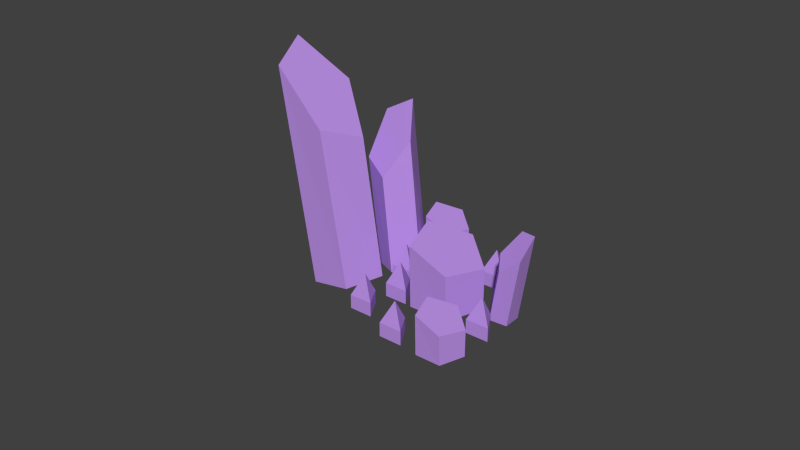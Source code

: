 # Source: cry3.blend  (saved by Blender 2.76.0; exported with 4.5.12 LTS)
import bpy
from mathutils import Matrix  # noqa: F401  (used for matrix-valued properties, if any)

bpy.ops.wm.read_factory_settings(use_empty=True)
scene = bpy.context.scene
scene.name = 'Scene'

# ---- collections
col_collection_1 = bpy.data.collections.new('Collection 1'); scene.collection.children.link(col_collection_1)

# ---- materials (node trees are filled in below, after node groups)
mat_material_001 = bpy.data.materials.new('Material.001')
mat_material_001.alpha_threshold = 0.0
mat_material_001.use_transparent_shadow = False
mat_material_001.diffuse_color = (0.5027, 0.2824, 0.8, 1.0)
mat_material_001.roughness = 0.5

# ---- material node trees

# ---- world
world_world = bpy.data.worlds.new('World'); scene.world = world_world
world_world.color = (0.05088, 0.05088, 0.05088)
world_world.use_sun_shadow = False
world_world.sun_shadow_jitter_overblur = 0.0
world_world.cycles.sampling_method = 'MANUAL'
world_world.cycles.sample_map_resolution = 256

# ---- meshes
me_circle_003 = bpy.data.meshes.new('Circle.003')
me_circle_003.from_pydata([(-0.1986, -2.279, -0.1174), (-0.487, -2.838, -0.1491), (-0.05222, -3.241, -0.2179), (0.5048, -2.932, -0.2289), (0.4144, -2.337, -0.1667), (0.4538, -3.121, 0.6821), (0.3493, -3.917, 0.8459), (0.7371, -4.274, 0.6966), (1.081, -3.699, 0.4406), (0.9062, -2.986, 0.4316), (-0.003566, 0.8645, 0.1434), (0.5328, 0.7153, 0.1076), (0.8601, 1.18, 0.1213), (0.526, 1.616, 0.1656), (-0.007799, 1.421, 0.1792), (0.09277, 0.6816, 0.3588), (0.676, 0.5107, 0.3772), (1.023, 1.013, 0.3702), (0.655, 1.494, 0.3475), (0.07984, 1.289, 0.3405), (-1.238, -2.975, -0.04161), (-0.7014, -3.124, -0.07741), (-0.3742, -2.659, -0.06373), (-0.7083, -2.223, -0.01948), (-1.242, -2.418, -0.005802), (-1.142, -3.158, 0.1738), (-0.5583, -3.329, 0.1921), (-0.2108, -2.827, 0.1851), (-0.5792, -2.345, 0.1625), (-1.154, -2.55, 0.1555), (-1.242, 0.3132, 0.1039), (-1.538, 0.09678, 0.114), (-1.425, -0.2534, 0.1102), (-1.06, -0.2534, 0.09762), (-0.9467, 0.09678, 0.09374), (-1.044, 0.3356, 0.5951), (-1.287, 0.1037, 0.7277), (-1.195, -0.2715, 0.677), (-0.8942, -0.2715, 0.5132), (-0.8015, 0.1037, 0.4626), (0.6787, -2.916, -0.2196), (1.504, -3.12, -0.3084), (2.032, -2.396, -0.2745), (1.533, -1.744, -0.1648), (0.6963, -2.065, -0.1309), (1.688, -4.324, 0.8839), (2.802, -4.842, 1.071), (3.28, -3.953, 0.9998), (2.462, -2.884, 0.768), (1.478, -3.114, 0.6964), (0.3273, -1.239, -0.04121), (0.8429, -1.163, -0.06162), (0.5348, -0.761, -0.0208), (0.3771, -1.304, 0.04553), (0.8928, -1.229, 0.02512), (0.5847, -0.8261, 0.06594), (0.7029, -1.23, 0.1927), (0.7029, -1.23, 0.1927), (0.7029, -1.23, 0.1927), (0.02067, -1.964, -0.07255), (0.5364, -1.888, -0.09296), (0.2282, -1.486, -0.05214), (0.07057, -2.029, 0.01419), (0.5863, -1.954, -0.006224), (0.2781, -1.551, 0.0346), (0.3963, -1.955, 0.1614), (0.3963, -1.955, 0.1614), (0.3963, -1.955, 0.1614), (-0.5111, -2.044, -0.05165), (0.004626, -1.969, -0.07206), (-0.3036, -1.566, -0.03124), (-0.4612, -2.11, 0.03508), (0.05452, -2.034, 0.01467), (-0.2537, -1.631, 0.05549), (-0.1354, -2.036, 0.1823), (-0.1354, -2.036, 0.1823), (-0.1354, -2.036, 0.1823), (-1.709, -1.328, 0.05281), (-1.194, -1.252, 0.0324), (-1.502, -0.8499, 0.07322), (-1.66, -1.393, 0.1395), (-1.144, -1.318, 0.1191), (-1.452, -0.915, 0.16), (-1.334, -1.319, 0.2867), (-1.334, -1.319, 0.2867), (-1.334, -1.319, 0.2867), (-1.733, -0.393, 0.1138), (-1.217, -0.3174, 0.09334), (-1.526, 0.0851, 0.1342), (-1.683, -0.4582, 0.2005), (-1.168, -0.3825, 0.1801), (-1.476, 0.01994, 0.2209), (-1.358, -0.3842, 0.3477), (-1.358, -0.3842, 0.3477), (-1.358, -0.3842, 0.3477), (-0.8461, 0.4224, 0.1225), (-0.3304, 0.498, 0.102), (-0.6386, 0.9005, 0.1429), (-0.7962, 0.3572, 0.2092), (-0.2805, 0.4329, 0.1888), (-0.5887, 0.8354, 0.2296), (-0.4704, 0.4312, 0.3564), (-0.4704, 0.4312, 0.3564), (-0.4704, 0.4312, 0.3564), (0.7899, 0.2045, 0.02844), (1.306, 0.2801, 0.008029), (0.9974, 0.6826, 0.04885), (0.8398, 0.1393, 0.1152), (1.355, 0.2149, 0.09476), (1.047, 0.6174, 0.1356), (1.165, 0.2133, 0.2624), (1.165, 0.2133, 0.2624), (1.165, 0.2133, 0.2624), (1.115, -0.9216, -0.05949), (1.631, -0.846, -0.0799), (1.323, -0.4435, -0.03908), (1.165, -0.9868, 0.02724), (1.681, -0.9111, 0.006834), (1.373, -0.5086, 0.04765), (1.491, -0.9128, 0.1744), (1.491, -0.9128, 0.1744), (1.491, -0.9128, 0.1744), (-0.8383, -0.9981, 0.0652), (0.01166, -1.235, 0.008468), (0.5303, -0.4987, 0.03014), (0.0008061, 0.1928, 0.1003), (-0.845, -0.1159, 0.1219), (-0.6857, -1.288, 0.4065), (0.2385, -1.559, 0.4356), (0.7891, -0.7635, 0.4245), (0.2053, -0.001056, 0.3885), (-0.7061, -0.3252, 0.3774)], [], [(4, 3, 8, 9), (2, 1, 6, 7), (0, 4, 9, 5), (3, 2, 7, 8), (1, 0, 5, 6), (8, 7, 5, 9), (6, 5, 7), (14, 13, 18, 19), (12, 11, 16, 17), (10, 14, 19, 15), (13, 12, 17, 18), (11, 10, 15, 16), (18, 17, 15, 19), (16, 15, 17), (24, 23, 28, 29), (22, 21, 26, 27), (20, 24, 29, 25), (23, 22, 27, 28), (21, 20, 25, 26), (28, 27, 25, 29), (26, 25, 27), (34, 33, 38, 39), (32, 31, 36, 37), (30, 34, 39, 35), (33, 32, 37, 38), (31, 30, 35, 36), (38, 37, 35, 39), (36, 35, 37), (44, 43, 48, 49), (42, 41, 46, 47), (40, 44, 49, 45), (43, 42, 47, 48), (41, 40, 45, 46), (48, 47, 45, 49), (46, 45, 47), (52, 50, 53, 55), (51, 52, 55, 54), (50, 51, 54, 53), (55, 53, 56, 58), (54, 55, 58, 57), (53, 54, 57, 56), (61, 59, 62, 64), (60, 61, 64, 63), (59, 60, 63, 62), (64, 62, 65, 67), (63, 64, 67, 66), (62, 63, 66, 65), (70, 68, 71, 73), (69, 70, 73, 72), (68, 69, 72, 71), (73, 71, 74, 76), (72, 73, 76, 75), (71, 72, 75, 74), (79, 77, 80, 82), (78, 79, 82, 81), (77, 78, 81, 80), (82, 80, 83, 85), (81, 82, 85, 84), (80, 81, 84, 83), (88, 86, 89, 91), (87, 88, 91, 90), (86, 87, 90, 89), (91, 89, 92, 94), (90, 91, 94, 93), (89, 90, 93, 92), (97, 95, 98, 100), (96, 97, 100, 99), (95, 96, 99, 98), (100, 98, 101, 103), (99, 100, 103, 102), (98, 99, 102, 101), (106, 104, 107, 109), (105, 106, 109, 108), (104, 105, 108, 107), (109, 107, 110, 112), (108, 109, 112, 111), (107, 108, 111, 110), (115, 113, 116, 118), (114, 115, 118, 117), (113, 114, 117, 116), (118, 116, 119, 121), (117, 118, 121, 120), (116, 117, 120, 119), (126, 125, 130, 131), (124, 123, 128, 129), (122, 126, 131, 127), (125, 124, 129, 130), (123, 122, 127, 128), (130, 129, 127, 131), (128, 127, 129)])
_uv = me_circle_003.uv_layers.new(name='UVMap')
_uv.uv.foreach_set('vector', [0.3134, 0.8866, 0.06866, 0.9293, 0.1439, 0.8154, 0.1467, 0.811, 0.0002812, 0.7515, 0.0651, 0.596, 0.1402, 0.8133, 0.1418, 0.8147, 0.3134, 0.6518, 0.3134, 0.8866, 0.1467, 0.811, 0.1412, 0.8098, 0.06866, 0.9293, 0.0002812, 0.7515, 0.1418, 0.8147, 0.1439, 0.8154, 0.0651, 0.596, 0.3134, 0.6518, 0.1412, 0.8098, 0.1402, 0.8133, 0.1439, 0.8154, 0.1418, 0.8147, 0.1412, 0.8098, 0.1467, 0.811, 0.1402, 0.8133, 0.1412, 0.8098, 0.1418, 0.8147, 0.8692, 0.7676, 0.8873, 0.8891, 0.8377, 0.8833, 0.8343, 0.7986, 0.7888, 0.9388, 0.6657, 0.8871, 0.7468, 0.8662, 0.7738, 0.8877, 0.7467, 0.7676, 0.8692, 0.7676, 0.8343, 0.7986, 0.7531, 0.8224, 0.8873, 0.8891, 0.7888, 0.9388, 0.7738, 0.8877, 0.8377, 0.8833, 0.6657, 0.8871, 0.7467, 0.7676, 0.7531, 0.8224, 0.7468, 0.8662, 0.8377, 0.8833, 0.7738, 0.8877, 0.7531, 0.8224, 0.8343, 0.7986, 0.7468, 0.8662, 0.7531, 0.8224, 0.7738, 0.8877, 0.8692, 0.596, 0.8873, 0.7175, 0.8377, 0.7116, 0.8343, 0.6269, 0.7888, 0.7671, 0.6657, 0.7154, 0.7468, 0.6945, 0.7738, 0.716, 0.7467, 0.596, 0.8692, 0.596, 0.8343, 0.6269, 0.7531, 0.6507, 0.8873, 0.7175, 0.7888, 0.7671, 0.7738, 0.716, 0.8377, 0.7116, 0.6657, 0.7154, 0.7467, 0.596, 0.7531, 0.6507, 0.7468, 0.6945, 0.8377, 0.7116, 0.7738, 0.716, 0.7531, 0.6507, 0.8343, 0.6269, 0.7468, 0.6945, 0.7531, 0.6507, 0.7738, 0.716, 0.9997, 0.07715, 0.9173, 0.1861, 0.896, 0.09807, 0.8972, 0.09521, 0.81, 0.1503, 0.81, 0.0554, 0.8926, 0.09431, 0.8934, 0.09734, 0.8916, 0.0002812, 0.9997, 0.07715, 0.8972, 0.09521, 0.8952, 0.09305, 0.9173, 0.1861, 0.81, 0.1503, 0.8934, 0.09734, 0.896, 0.09807, 0.81, 0.0554, 0.8916, 0.0002812, 0.8952, 0.09305, 0.8926, 0.09431, 0.896, 0.09807, 0.8934, 0.09734, 0.8952, 0.09305, 0.8972, 0.09521, 0.8926, 0.09431, 0.8952, 0.09305, 0.8934, 0.09734, 0.5444, 0.0002812, 0.8095, 0.08747, 0.3434, 0.4483, 0.3426, 0.3102, 0.5131, 0.3524, 0.3566, 0.3486, 0.0002812, 0.5954, 0.1521, 0.5321, 0.3566, 0.1722, 0.5444, 0.0002812, 0.3426, 0.3102, 0.1835, 0.4229, 0.8095, 0.08747, 0.5131, 0.3524, 0.1521, 0.5321, 0.3434, 0.4483, 0.3566, 0.3486, 0.3566, 0.1722, 0.1835, 0.4229, 0.0002812, 0.5954, 0.3434, 0.4483, 0.1521, 0.5321, 0.1835, 0.4229, 0.3426, 0.3102, 0.0002812, 0.5954, 0.1835, 0.4229, 0.1521, 0.5321, 0.5005, 0.9927, 0.4179, 0.8677, 0.459, 0.8798, 0.4935, 0.9439, 0.5212, 0.8677, 0.5005, 0.9927, 0.4935, 0.9439, 0.4968, 0.8834, 0.4179, 0.8677, 0.5212, 0.8677, 0.4968, 0.8834, 0.459, 0.8798, 0.4935, 0.9439, 0.459, 0.8798, 0.4848, 0.8902, 0.4849, 0.891, 0.4968, 0.8834, 0.4935, 0.9439, 0.4849, 0.891, 0.5032, 0.8796, 0.459, 0.8798, 0.4968, 0.8834, 0.5032, 0.8796, 0.4848, 0.8902, 0.9704, 0.9721, 0.8878, 0.8471, 0.9289, 0.8592, 0.9635, 0.9233, 0.9912, 0.8471, 0.9704, 0.9721, 0.9635, 0.9233, 0.9668, 0.8628, 0.8878, 0.8471, 0.9912, 0.8471, 0.9668, 0.8628, 0.9289, 0.8592, 0.9635, 0.9233, 0.9289, 0.8592, 0.9547, 0.8696, 0.9549, 0.8704, 0.9668, 0.8628, 0.9635, 0.9233, 0.9549, 0.8704, 0.9732, 0.859, 0.9289, 0.8592, 0.9668, 0.8628, 0.9732, 0.859, 0.9547, 0.8696, 0.8926, 0.5894, 0.81, 0.4644, 0.8511, 0.4765, 0.8857, 0.5406, 0.9134, 0.4644, 0.8926, 0.5894, 0.8857, 0.5406, 0.889, 0.4801, 0.81, 0.4644, 0.9134, 0.4644, 0.889, 0.4801, 0.8511, 0.4765, 0.8857, 0.5406, 0.8511, 0.4765, 0.877, 0.4869, 0.8771, 0.4877, 0.889, 0.4801, 0.8857, 0.5406, 0.8771, 0.4877, 0.8954, 0.4763, 0.8511, 0.4765, 0.889, 0.4801, 0.8954, 0.4763, 0.877, 0.4869, 0.912, 0.4638, 0.81, 0.354, 0.8525, 0.3592, 0.8971, 0.4169, 0.912, 0.3371, 0.912, 0.4638, 0.8971, 0.4169, 0.8905, 0.3566, 0.81, 0.354, 0.912, 0.3371, 0.8905, 0.3566, 0.8525, 0.3592, 0.8971, 0.4169, 0.8525, 0.3592, 0.8797, 0.3653, 0.88, 0.366, 0.8905, 0.3566, 0.8971, 0.4169, 0.88, 0.366, 0.8962, 0.3518, 0.8525, 0.3592, 0.8905, 0.3566, 0.8962, 0.3518, 0.8797, 0.3653, 0.3966, 0.9927, 0.314, 0.8677, 0.3551, 0.8798, 0.3896, 0.9439, 0.4173, 0.8677, 0.3966, 0.9927, 0.3896, 0.9439, 0.3929, 0.8834, 0.314, 0.8677, 0.4173, 0.8677, 0.3929, 0.8834, 0.3551, 0.8798, 0.3896, 0.9439, 0.3551, 0.8798, 0.3809, 0.8902, 0.381, 0.891, 0.3929, 0.8834, 0.3896, 0.9439, 0.381, 0.891, 0.3993, 0.8796, 0.3551, 0.8798, 0.3929, 0.8834, 0.3993, 0.8796, 0.3809, 0.8902, 0.9704, 0.8465, 0.8878, 0.7215, 0.9289, 0.7336, 0.9635, 0.7978, 0.9912, 0.7215, 0.9704, 0.8465, 0.9635, 0.7978, 0.9668, 0.7373, 0.8878, 0.7215, 0.9912, 0.7215, 0.9668, 0.7373, 0.9289, 0.7336, 0.9635, 0.7978, 0.9289, 0.7336, 0.9547, 0.744, 0.9549, 0.7448, 0.9668, 0.7373, 0.9635, 0.7978, 0.9549, 0.7448, 0.9732, 0.7335, 0.9289, 0.7336, 0.9668, 0.7373, 0.9732, 0.7335, 0.9547, 0.744, 0.81, 0.3365, 0.81, 0.1867, 0.8376, 0.2195, 0.8311, 0.292, 0.8962, 0.2437, 0.81, 0.3365, 0.8311, 0.292, 0.8672, 0.2434, 0.81, 0.1867, 0.8962, 0.2437, 0.8672, 0.2434, 0.8376, 0.2195, 0.8311, 0.292, 0.8376, 0.2195, 0.8535, 0.2424, 0.8531, 0.2431, 0.8672, 0.2434, 0.8311, 0.292, 0.8531, 0.2431, 0.8747, 0.2437, 0.8376, 0.2195, 0.8672, 0.2434, 0.8747, 0.2437, 0.8535, 0.2424, 0.9704, 0.721, 0.8878, 0.596, 0.9289, 0.6081, 0.9635, 0.6722, 0.9912, 0.596, 0.9704, 0.721, 0.9635, 0.6722, 0.9668, 0.6117, 0.8878, 0.596, 0.9912, 0.596, 0.9668, 0.6117, 0.9289, 0.6081, 0.9635, 0.6722, 0.9289, 0.6081, 0.9547, 0.6185, 0.9549, 0.6193, 0.9668, 0.6117, 0.9635, 0.6722, 0.9549, 0.6193, 0.9732, 0.6079, 0.9289, 0.6081, 0.9668, 0.6117, 0.9732, 0.6079, 0.9547, 0.6185, 0.6365, 0.596, 0.6651, 0.7885, 0.5866, 0.7792, 0.5813, 0.6451, 0.5091, 0.8671, 0.314, 0.7853, 0.4426, 0.7521, 0.4854, 0.7861, 0.4424, 0.596, 0.6365, 0.596, 0.5813, 0.6451, 0.4525, 0.6827, 0.6651, 0.7885, 0.5091, 0.8671, 0.4854, 0.7861, 0.5866, 0.7792, 0.314, 0.7853, 0.4424, 0.596, 0.4525, 0.6827, 0.4426, 0.7521, 0.5866, 0.7792, 0.4854, 0.7861, 0.4525, 0.6827, 0.5813, 0.6451, 0.4426, 0.7521, 0.4525, 0.6827, 0.4854, 0.7861])
me_circle_003.materials.append(mat_material_001)
me_circle_003.use_remesh_preserve_volume = False
me_circle_003.use_remesh_preserve_attributes = False
me_circle_003.use_mirror_vertex_groups = False
me_circle_003.update()

# ---- objects
ob_circle_003 = bpy.data.objects.new('Circle.003', me_circle_003)

# ---- transforms, parenting, visibility, modifiers, constraints
ob_circle_003.location = (0.1367, -0.3231, -0.1864)
ob_circle_003.rotation_euler = (-0.2157, -0.1625, 4.077)
ob_circle_003.scale = (0.6411, 0.6411, 2.198)
ob_circle_003.lineart.crease_threshold = 0.0

# ---- collection membership
col_collection_1.objects.link(ob_circle_003)

# ---- scene / render settings (as saved in the file)
scene.frame_start = 1; scene.frame_end = 250; scene.frame_set(1)
scene.render.engine = 'BLENDER_EEVEE_NEXT'
scene.render.resolution_percentage = 50
scene.render.dither_intensity = 0.0
scene.cycles.use_denoising = False
scene.cycles.samples = 10
scene.cycles.sampling_pattern = 'TABULATED_SOBOL'
scene.cycles.light_sampling_threshold = 0.0
scene.cycles.use_adaptive_sampling = False
scene.cycles.use_light_tree = False
scene.cycles.blur_glossy = 0.0
scene.cycles.pixel_filter_type = 'GAUSSIAN'
scene.cycles.sample_clamp_indirect = 0.0
scene.view_settings.view_transform = 'Standard'
bpy.context.view_layer.update()

# ---- added for rendering (the .blend has no active camera and no usable light): camera, sun
cam_auto = bpy.data.cameras.new('AutoCamera')
cam_auto.lens = 50.0
cam_auto.sensor_width = 36.0
cam_auto.clip_end = 1000.0
ob_auto_camera = bpy.data.objects.new('AutoCamera', cam_auto)
scene.collection.objects.link(ob_auto_camera)
ob_auto_camera.location = (7.48443, -9.93607, 7.48605)
ob_auto_camera.rotation_euler = (1.09748, -7.21219e-08, 0.694738)
scene.camera = ob_auto_camera
light_auto_sun = bpy.data.lights.new('AutoSun', 'SUN')
light_auto_sun.energy = 3.0
light_auto_sun.angle = 0.0523599
ob_auto_sun = bpy.data.objects.new('AutoSun', light_auto_sun)
scene.collection.objects.link(ob_auto_sun)
ob_auto_sun.rotation_euler = (0.872665, 0.174533, 0.523599)
bpy.context.view_layer.update()

